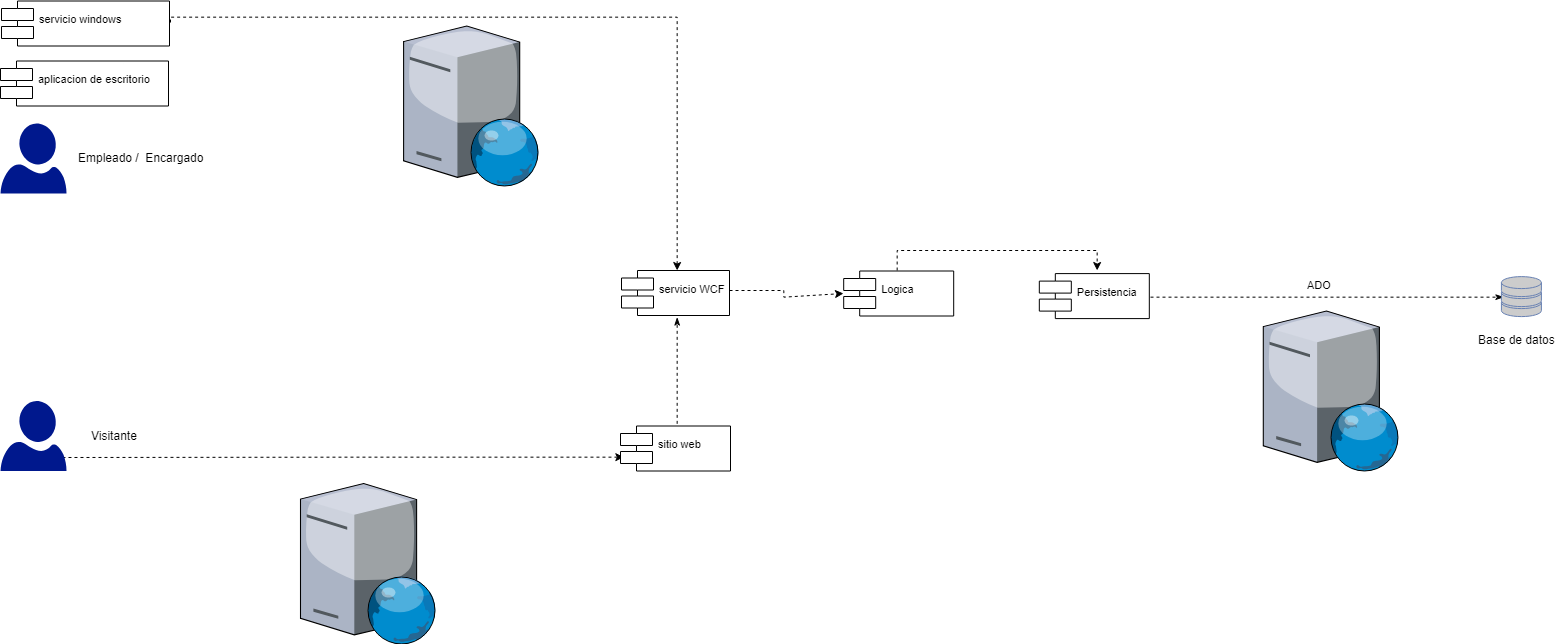

The diagram above was exported from draw.io. Its source (the exported page's mxGraphModel, read from the mxfile embedded in the PNG):
<mxGraphModel dx="3433" dy="2833" grid="1" gridSize="10" guides="1" tooltips="1" connect="1" arrows="1" fold="1" page="1" pageScale="1" pageWidth="850" pageHeight="1100" math="0" shadow="0">
  <root>
    <mxCell id="0" />
    <mxCell id="1" parent="0" />
    <mxCell id="2" value="" style="edgeStyle=orthogonalEdgeStyle;rounded=0;orthogonalLoop=1;jettySize=auto;html=1;dashed=1;startArrow=classic;startFill=1;endArrow=none;endFill=0;exitX=0;exitY=0.7;exitDx=0;exitDy=0;" edge="1" source="10" parent="1">
      <mxGeometry relative="1" as="geometry">
        <mxPoint x="677.8571428571429" y="484.92857142857156" as="sourcePoint" />
        <mxPoint x="119.99999999999955" y="474" as="targetPoint" />
      </mxGeometry>
    </mxCell>
    <mxCell id="3" value="" style="shadow=0;dashed=0;html=1;strokeColor=none;shape=mxgraph.azure.user;fillColor=#00188D;" vertex="1" parent="1">
      <mxGeometry x="57" y="417.5" width="66" height="70" as="geometry" />
    </mxCell>
    <mxCell id="4" value="Empleado /&amp;nbsp; Encargado" style="text;html=1;resizable=0;points=[];autosize=1;align=left;verticalAlign=top;spacingTop=-4;fontSize=12;" vertex="1" parent="1">
      <mxGeometry x="133" y="165" width="140" height="20" as="geometry" />
    </mxCell>
    <mxCell id="5" value="Visitante" style="text;html=1;resizable=0;points=[];autosize=1;align=left;verticalAlign=top;spacingTop=-4;fontSize=12;" vertex="1" parent="1">
      <mxGeometry x="146" y="442.5" width="60" height="20" as="geometry" />
    </mxCell>
    <mxCell id="6" value="" style="shadow=0;dashed=0;html=1;strokeColor=none;shape=mxgraph.azure.user;fillColor=#00188D;" vertex="1" parent="1">
      <mxGeometry x="57" y="140" width="66" height="70" as="geometry" />
    </mxCell>
    <mxCell id="7" value="aplicacion de escritorio" style="shape=component;align=left;spacingLeft=36;strokeColor=#000000;fontColor=#000000;fontSize=11;" vertex="1" parent="1">
      <mxGeometry x="57" y="77.5" width="168" height="45" as="geometry" />
    </mxCell>
    <mxCell id="8" style="edgeStyle=orthogonalEdgeStyle;rounded=0;html=1;exitX=0.75;exitY=0;entryX=0.75;entryY=0;dashed=1;endArrow=classicThin;endFill=1;jettySize=auto;orthogonalLoop=1;strokeColor=#67AB9F;fontSize=11;" edge="1" source="7" target="7" parent="1">
      <mxGeometry relative="1" as="geometry" />
    </mxCell>
    <mxCell id="9" style="edgeStyle=orthogonalEdgeStyle;rounded=0;html=1;exitX=0.5;exitY=0;dashed=1;endArrow=classicThin;endFill=1;jettySize=auto;orthogonalLoop=1;strokeColor=#000000;fontSize=11;exitDx=0;exitDy=0;entryX=0.5;entryY=1;entryDx=0;entryDy=0;" edge="1" source="10" target="19" parent="1">
      <mxGeometry relative="1" as="geometry">
        <mxPoint x="550" y="550" as="targetPoint" />
      </mxGeometry>
    </mxCell>
    <mxCell id="10" value="sitio web" style="shape=component;align=left;spacingLeft=36;strokeColor=#000000;fontColor=#000000;fontSize=11;" vertex="1" parent="1">
      <mxGeometry x="677" y="442.5" width="110" height="45" as="geometry" />
    </mxCell>
    <mxCell id="11" style="edgeStyle=orthogonalEdgeStyle;rounded=0;html=1;exitX=1;exitY=0.5;dashed=1;endArrow=classicThin;endFill=1;jettySize=auto;orthogonalLoop=1;strokeColor=#000000;fontSize=11;entryX=0;entryY=0.5;entryDx=0;entryDy=0;entryPerimeter=0;" edge="1" source="12" target="20" parent="1">
      <mxGeometry relative="1" as="geometry">
        <mxPoint x="1313.7999267578125" y="313.0000000000001" as="targetPoint" />
      </mxGeometry>
    </mxCell>
    <mxCell id="12" value="Persistencia" style="shape=component;align=left;spacingLeft=36;strokeColor=#000000;fontColor=#000000;fontSize=11;" vertex="1" parent="1">
      <mxGeometry x="1095.8235581341912" y="290.0999755859375" width="110" height="45" as="geometry" />
    </mxCell>
    <mxCell id="13" value="ADO" style="text;html=1;resizable=0;points=[];autosize=1;align=left;verticalAlign=top;spacingTop=-4;fontSize=11;" vertex="1" parent="1">
      <mxGeometry x="1361.8235581341912" y="292.5999755859375" width="40" height="10" as="geometry" />
    </mxCell>
    <mxCell id="14" value="" style="verticalLabelPosition=bottom;aspect=fixed;html=1;verticalAlign=top;strokeColor=none;align=center;outlineConnect=0;shape=mxgraph.citrix.web_server;fontSize=11;" vertex="1" parent="1">
      <mxGeometry x="357" y="500" width="136" height="160" as="geometry" />
    </mxCell>
    <mxCell id="15" value="" style="edgeStyle=orthogonalEdgeStyle;rounded=0;orthogonalLoop=1;jettySize=auto;html=1;dashed=1;entryX=0.5;entryY=0;entryDx=0;entryDy=0;exitX=0.5;exitY=0;exitDx=0;exitDy=0;" edge="1" source="16" target="12" parent="1">
      <mxGeometry relative="1" as="geometry">
        <mxPoint x="1105.764705882353" y="255" as="targetPoint" />
      </mxGeometry>
    </mxCell>
    <mxCell id="16" value="Logica" style="shape=component;align=left;spacingLeft=36;strokeColor=#000000;fontColor=#000000;fontSize=11;" vertex="1" parent="1">
      <mxGeometry x="900.2000122070312" y="287.5" width="110" height="45" as="geometry" />
    </mxCell>
    <mxCell id="17" value="" style="verticalLabelPosition=bottom;aspect=fixed;html=1;verticalAlign=top;strokeColor=none;align=center;outlineConnect=0;shape=mxgraph.citrix.web_server;fontSize=11;" vertex="1" parent="1">
      <mxGeometry x="460.0999755859375" y="42.5" width="136" height="160" as="geometry" />
    </mxCell>
    <mxCell id="18" value="" style="edgeStyle=orthogonalEdgeStyle;rounded=0;orthogonalLoop=1;jettySize=auto;html=1;dashed=1;startArrow=none;startFill=0;endArrow=classic;endFill=1;" edge="1" source="19" parent="1">
      <mxGeometry relative="1" as="geometry">
        <mxPoint x="900" y="310" as="targetPoint" />
      </mxGeometry>
    </mxCell>
    <mxCell id="19" value="servicio WCF " style="shape=component;align=left;spacingLeft=36;strokeColor=#000000;fontColor=#000000;fontSize=11;" vertex="1" parent="1">
      <mxGeometry x="678" y="287" width="108" height="45" as="geometry" />
    </mxCell>
    <mxCell id="20" value="" style="fontColor=#0066CC;verticalAlign=top;verticalLabelPosition=bottom;labelPosition=center;align=center;html=1;outlineConnect=0;fillColor=#CCCCCC;strokeColor=#6881B3;gradientColor=none;gradientDirection=north;strokeWidth=2;shape=mxgraph.networks.storage;" vertex="1" parent="1">
      <mxGeometry x="1557.9235337201287" y="293.0999755859375" width="40" height="40" as="geometry" />
    </mxCell>
    <mxCell id="21" value="" style="edgeStyle=orthogonalEdgeStyle;rounded=0;orthogonalLoop=1;jettySize=auto;html=1;dashed=1;startArrow=classic;startFill=1;endArrow=none;endFill=0;entryX=1;entryY=0.5;entryDx=0;entryDy=0;exitX=0.5;exitY=0;exitDx=0;exitDy=0;" edge="1" source="19" target="22" parent="1">
      <mxGeometry relative="1" as="geometry">
        <mxPoint x="732" y="270" as="sourcePoint" />
        <mxPoint x="421.5" y="32.5" as="targetPoint" />
        <Array as="points">
          <mxPoint x="732" y="33" />
          <mxPoint x="225" y="33" />
          <mxPoint x="225" y="40" />
        </Array>
      </mxGeometry>
    </mxCell>
    <mxCell id="22" value="servicio windows " style="shape=component;align=left;spacingLeft=36;strokeColor=#000000;fontColor=#000000;fontSize=11;" vertex="1" parent="1">
      <mxGeometry x="58" y="17.5" width="168" height="45" as="geometry" />
    </mxCell>
    <mxCell id="23" value="Base de datos" style="text;html=1;resizable=0;points=[];autosize=1;align=left;verticalAlign=top;spacingTop=-4;" vertex="1" parent="1">
      <mxGeometry x="1533" y="347" width="90" height="20" as="geometry" />
    </mxCell>
    <mxCell id="24" value="" style="verticalLabelPosition=bottom;aspect=fixed;html=1;verticalAlign=top;strokeColor=none;align=center;outlineConnect=0;shape=mxgraph.citrix.web_server;fontSize=11;" vertex="1" parent="1">
      <mxGeometry x="1319.7999267578125" y="327.5" width="136" height="160" as="geometry" />
    </mxCell>
  </root>
</mxGraphModel>